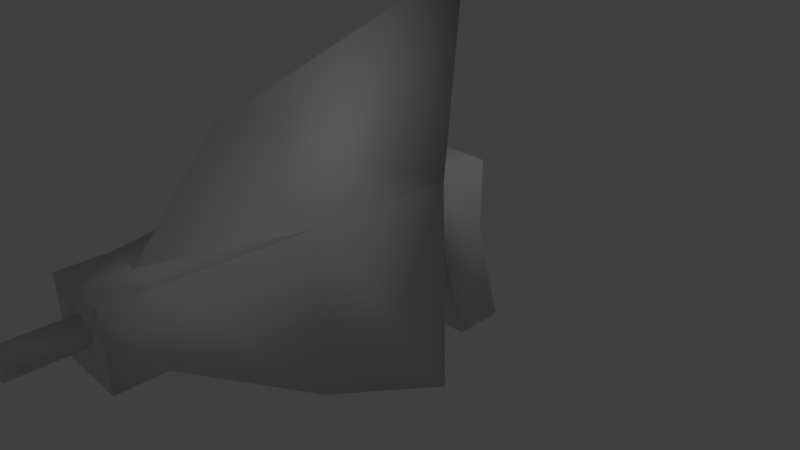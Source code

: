 # Source: Pistola.blend  (saved by Blender 2.79.0; exported with 4.5.12 LTS)
import bpy
from mathutils import Matrix  # noqa: F401  (used for matrix-valued properties, if any)

bpy.ops.wm.read_factory_settings(use_empty=True)
scene = bpy.context.scene
scene.name = 'Scene'

# ---- collections
col_collection_1 = bpy.data.collections.new('Collection 1'); scene.collection.children.link(col_collection_1)

# ---- materials (node trees are filled in below, after node groups)
mat_material = bpy.data.materials.new('Material')
mat_material.alpha_threshold = 0.0
mat_material.use_transparent_shadow = False
mat_material.roughness = 0.5
mat_material.line_color = (0.0, 0.0, 0.0, 1.0)

# ---- material node trees

# ---- world
world_world = bpy.data.worlds.new('World'); scene.world = world_world
world_world.color = (0.05088, 0.05088, 0.05088)
world_world.use_sun_shadow = False
world_world.sun_shadow_jitter_overblur = 0.0
world_world.cycles.sampling_method = 'MANUAL'

# ---- cameras
cam_camera = bpy.data.cameras.new('Camera')
cam_camera.clip_end = 100.0
cam_camera.lens = 35.0
cam_camera.sensor_width = 32.0
cam_camera.sensor_height = 18.0
cam_camera.ortho_scale = 7.314
cam_camera.dof.focus_distance = 0.0
cam_camera.dof.aperture_fstop = 128.0

# ---- lights
light_lamp = bpy.data.lights.new('Lamp', 'POINT')
light_lamp.transmission_factor = 0.0
light_lamp.cutoff_distance = 30.0
light_lamp.energy = 100.0
light_lamp.shadow_buffer_clip_start = 1.001
light_lamp.shadow_soft_size = 0.1
light_lamp.shadow_maximum_resolution = 0.006
light_lamp.use_absolute_resolution = True

# ---- meshes
me_cube = bpy.data.meshes.new('Cube')
me_cube.from_pydata([(0.4896, 2.01, -1.551), (0.4896, 1.576, 1.0), (0.4896, -3.791, 1.0), (0.4896, 1.282, -1.551), (0.0, 2.01, -1.551), (0.4896, 1.576, 0.0), (0.4896, -3.791, 0.0), (0.4896, 0.8481, 1.0), (0.0, 1.576, 1.0), (0.0, -3.791, 1.0), (0.0, 1.576, 0.0), (0.0, -3.791, 0.0), (0.4896, 0.8481, 0.0), (0.0, 0.8481, 1.0), (0.0, 1.282, -1.551), (0.0, 0.8481, 0.0), (0.9596, 0.3482, 1.206), (1.073, 0.3482, -1.69), (0.0, 1.621, 3.493), (0.4896, -1.98, 1.0), (0.4896, -1.98, 0.0), (0.0, -1.98, 1.0), (0.4896, -3.167, 1.0), (0.4896, -3.167, 0.0), (0.0, -3.167, 1.0), (0.0, -3.791, 0.7426), (0.0, -3.791, 0.3152), (0.2341, -3.791, 0.5282), (0.0, -4.626, 0.7426), (0.0, -4.626, 0.3152), (0.2341, -4.626, 0.5282), (0.7246, -1.409, 1.103), (0.781, -1.409, -1.068), (0.0, -2.084, 2.271)], [], [(23, 22, 2, 6), (5, 0, 4, 10), (6, 2, 9, 25, 27, 26, 11), (0, 5, 12, 3), (5, 1, 7, 12), (22, 24, 9, 2), (1, 8, 13, 7), (0, 3, 14, 4), (11, 15, 12, 20, 17, 32, 23, 6), (12, 15, 14, 3), (19, 21, 18, 16), (20, 19, 16, 17), (12, 7, 19, 20), (7, 13, 21, 19), (31, 33, 24, 22), (32, 31, 22, 23), (29, 30, 28), (26, 27, 30, 29), (27, 25, 28, 30), (17, 16, 31, 32), (16, 18, 33, 31)])
me_cube.polygons.foreach_set('use_smooth', [True] * 21)
me_cube.materials.append(mat_material)
me_cube.use_remesh_preserve_volume = False
me_cube.use_remesh_preserve_attributes = False
me_cube.use_mirror_vertex_groups = False
me_cube.update()

# ---- objects
ob_cube = bpy.data.objects.new('Cube', me_cube)
ob_lamp = bpy.data.objects.new('Lamp', light_lamp)
ob_camera = bpy.data.objects.new('Camera', cam_camera)

# ---- transforms, parenting, visibility, modifiers, constraints
ob_cube.location = (0.0, 0.0, 0.0)
ob_cube.lock_rotations_4d = False
ob_cube.empty_display_type = 'ARROWS'
ob_cube.lineart.crease_threshold = 0.0
_m = ob_cube.modifiers.new('Mirror', 'MIRROR')
_m.use_clip = True
ob_lamp.location = (4.076, 1.005, 5.904)
ob_lamp.rotation_euler = (0.6503, 0.05522, 1.866)
ob_lamp.lock_rotations_4d = False
ob_lamp.empty_display_type = 'ARROWS'
ob_lamp.color = (0.0, 0.0, 0.0, 0.0)
ob_lamp.lineart.crease_threshold = 0.0
ob_camera.location = (7.481, -6.508, 5.344)
ob_camera.rotation_euler = (1.109, 0.0, 0.8149)
ob_camera.lock_rotations_4d = False
ob_camera.empty_display_type = 'ARROWS'
ob_camera.color = (0.0, 0.0, 0.0, 0.0)
ob_camera.display_type = 'WIRE'
ob_camera.lineart.crease_threshold = 0.0

# ---- collection membership
col_collection_1.objects.link(ob_cube)
col_collection_1.objects.link(ob_lamp)
col_collection_1.objects.link(ob_camera)

# ---- scene / render settings (as saved in the file)
scene.camera = ob_camera
scene.frame_start = 1; scene.frame_end = 250; scene.frame_set(1)
scene.render.engine = 'BLENDER_EEVEE_NEXT'
scene.render.resolution_percentage = 50
scene.render.dither_intensity = 0.0
scene.cycles.use_denoising = False
scene.cycles.samples = 128
scene.cycles.sampling_pattern = 'TABULATED_SOBOL'
scene.cycles.use_adaptive_sampling = False
scene.cycles.use_light_tree = False
scene.cycles.blur_glossy = 0.0
scene.cycles.sample_clamp_indirect = 0.0
scene.view_settings.view_transform = 'Standard'
bpy.context.view_layer.update()
